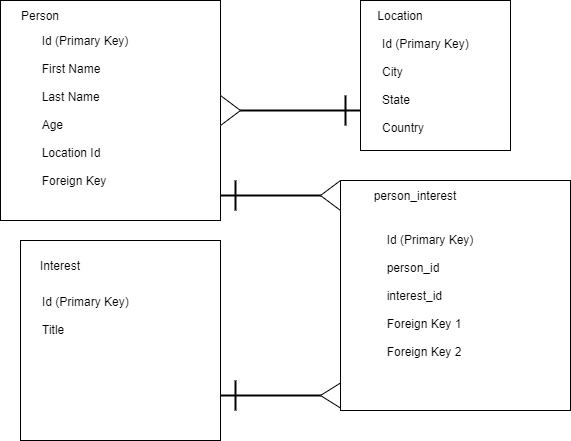

The diagram above was exported from draw.io. Its source (the exported page's mxGraphModel, read from the mxfile embedded in the PNG):
<mxGraphModel dx="1422" dy="705" grid="1" gridSize="10" guides="1" tooltips="1" connect="1" arrows="1" fold="1" page="1" pageScale="1" pageWidth="850" pageHeight="1100" math="0" shadow="0">
  <root>
    <mxCell id="0" />
    <mxCell id="1" parent="0" />
    <mxCell id="331T-V-OR9ljDFCX0ny1-1" value="" style="whiteSpace=wrap;html=1;aspect=fixed;" vertex="1" parent="1">
      <mxGeometry x="70" y="50" width="220" height="220" as="geometry" />
    </mxCell>
    <mxCell id="331T-V-OR9ljDFCX0ny1-2" value="" style="whiteSpace=wrap;html=1;aspect=fixed;" vertex="1" parent="1">
      <mxGeometry x="430" y="50" width="150" height="150" as="geometry" />
    </mxCell>
    <mxCell id="331T-V-OR9ljDFCX0ny1-3" value="" style="whiteSpace=wrap;html=1;aspect=fixed;" vertex="1" parent="1">
      <mxGeometry x="90" y="290" width="200" height="200" as="geometry" />
    </mxCell>
    <mxCell id="331T-V-OR9ljDFCX0ny1-4" value="Person" style="text;html=1;strokeColor=none;fillColor=none;align=center;verticalAlign=middle;whiteSpace=wrap;rounded=0;" vertex="1" parent="1">
      <mxGeometry x="80" y="50" width="60" height="30" as="geometry" />
    </mxCell>
    <mxCell id="331T-V-OR9ljDFCX0ny1-5" value="Location" style="text;html=1;strokeColor=none;fillColor=none;align=center;verticalAlign=middle;whiteSpace=wrap;rounded=0;" vertex="1" parent="1">
      <mxGeometry x="440" y="50" width="60" height="30" as="geometry" />
    </mxCell>
    <mxCell id="331T-V-OR9ljDFCX0ny1-6" value="Interest" style="text;html=1;strokeColor=none;fillColor=none;align=center;verticalAlign=middle;whiteSpace=wrap;rounded=0;" vertex="1" parent="1">
      <mxGeometry x="100" y="300" width="60" height="30" as="geometry" />
    </mxCell>
    <mxCell id="331T-V-OR9ljDFCX0ny1-7" value="&lt;div style=&quot;text-align: left&quot;&gt;&lt;span&gt;Id (Primary Key)&lt;/span&gt;&lt;/div&gt;&lt;div style=&quot;text-align: left&quot;&gt;&lt;span&gt;&lt;br&gt;&lt;/span&gt;&lt;/div&gt;&lt;div style=&quot;text-align: left&quot;&gt;&lt;span&gt;First Name&lt;/span&gt;&lt;/div&gt;&lt;div style=&quot;text-align: left&quot;&gt;&lt;span&gt;&lt;br&gt;&lt;/span&gt;&lt;/div&gt;&lt;div style=&quot;text-align: left&quot;&gt;&lt;span&gt;Last Name&lt;/span&gt;&lt;/div&gt;&lt;div style=&quot;text-align: left&quot;&gt;&lt;span&gt;&lt;br&gt;&lt;/span&gt;&lt;/div&gt;&lt;div style=&quot;text-align: left&quot;&gt;&lt;span&gt;Age&lt;/span&gt;&lt;/div&gt;&lt;div style=&quot;text-align: left&quot;&gt;&lt;span&gt;&lt;br&gt;&lt;/span&gt;&lt;/div&gt;&lt;div style=&quot;text-align: left&quot;&gt;&lt;span&gt;Location Id&lt;/span&gt;&lt;/div&gt;&lt;div style=&quot;text-align: left&quot;&gt;&lt;span&gt;&lt;br&gt;&lt;/span&gt;&lt;/div&gt;&lt;div style=&quot;text-align: left&quot;&gt;&lt;span&gt;Foreign Key&lt;/span&gt;&lt;/div&gt;" style="text;html=1;strokeColor=none;fillColor=none;align=center;verticalAlign=middle;whiteSpace=wrap;rounded=0;" vertex="1" parent="1">
      <mxGeometry x="90" y="85" width="130" height="150" as="geometry" />
    </mxCell>
    <mxCell id="331T-V-OR9ljDFCX0ny1-8" value="Id (Primary Key)&lt;br&gt;&lt;br&gt;City&lt;br&gt;&lt;br&gt;State&lt;br&gt;&lt;br&gt;Country" style="text;html=1;strokeColor=none;fillColor=none;align=left;verticalAlign=middle;whiteSpace=wrap;rounded=0;" vertex="1" parent="1">
      <mxGeometry x="450" y="80" width="130" height="110" as="geometry" />
    </mxCell>
    <mxCell id="331T-V-OR9ljDFCX0ny1-11" value="Id (Primary Key)&lt;br&gt;&lt;br&gt;Title" style="text;html=1;strokeColor=none;fillColor=none;align=left;verticalAlign=middle;whiteSpace=wrap;rounded=0;" vertex="1" parent="1">
      <mxGeometry x="110" y="330" width="120" height="70" as="geometry" />
    </mxCell>
    <mxCell id="331T-V-OR9ljDFCX0ny1-33" style="edgeStyle=orthogonalEdgeStyle;rounded=0;orthogonalLoop=1;jettySize=auto;html=1;exitX=0.5;exitY=0;exitDx=0;exitDy=0;" edge="1" parent="1" source="331T-V-OR9ljDFCX0ny1-20">
      <mxGeometry relative="1" as="geometry">
        <mxPoint x="515" y="250" as="targetPoint" />
      </mxGeometry>
    </mxCell>
    <mxCell id="331T-V-OR9ljDFCX0ny1-20" value="" style="whiteSpace=wrap;html=1;aspect=fixed;align=left;" vertex="1" parent="1">
      <mxGeometry x="410" y="230" width="230" height="230" as="geometry" />
    </mxCell>
    <mxCell id="331T-V-OR9ljDFCX0ny1-21" value="person_interest" style="text;html=1;strokeColor=none;fillColor=none;align=center;verticalAlign=middle;whiteSpace=wrap;rounded=0;" vertex="1" parent="1">
      <mxGeometry x="420" y="230" width="130" height="30" as="geometry" />
    </mxCell>
    <mxCell id="331T-V-OR9ljDFCX0ny1-22" value="&lt;div style=&quot;text-align: left&quot;&gt;Id (Primary Key)&lt;/div&gt;&lt;div style=&quot;text-align: left&quot;&gt;&lt;span&gt;&lt;br&gt;&lt;/span&gt;&lt;/div&gt;&lt;div style=&quot;text-align: left&quot;&gt;&lt;span&gt;person_id&lt;/span&gt;&lt;/div&gt;&lt;br&gt;&lt;div style=&quot;text-align: left&quot;&gt;&lt;span&gt;interest_id&lt;/span&gt;&lt;/div&gt;&lt;br&gt;&lt;div style=&quot;text-align: left&quot;&gt;&lt;span&gt;Foreign Key 1&lt;/span&gt;&lt;/div&gt;&lt;div style=&quot;text-align: left&quot;&gt;&lt;span&gt;&lt;br&gt;&lt;/span&gt;&lt;/div&gt;&lt;div style=&quot;text-align: left&quot;&gt;&lt;span&gt;Foreign Key 2&lt;/span&gt;&lt;/div&gt;" style="text;html=1;strokeColor=none;fillColor=none;align=center;verticalAlign=middle;whiteSpace=wrap;rounded=0;" vertex="1" parent="1">
      <mxGeometry x="420" y="280" width="160" height="130" as="geometry" />
    </mxCell>
    <mxCell id="331T-V-OR9ljDFCX0ny1-31" value="" style="line;strokeWidth=2;html=1;align=left;" vertex="1" parent="1">
      <mxGeometry x="290" y="440" width="120" height="10" as="geometry" />
    </mxCell>
    <mxCell id="331T-V-OR9ljDFCX0ny1-32" value="" style="line;strokeWidth=2;html=1;align=left;" vertex="1" parent="1">
      <mxGeometry x="290" y="155" width="140" height="10" as="geometry" />
    </mxCell>
    <mxCell id="331T-V-OR9ljDFCX0ny1-34" value="" style="line;strokeWidth=2;html=1;align=left;" vertex="1" parent="1">
      <mxGeometry x="290" y="240" width="120" height="10" as="geometry" />
    </mxCell>
    <mxCell id="331T-V-OR9ljDFCX0ny1-35" value="" style="line;strokeWidth=2;direction=south;html=1;align=left;" vertex="1" parent="1">
      <mxGeometry x="410" y="145" width="10" height="30" as="geometry" />
    </mxCell>
    <mxCell id="331T-V-OR9ljDFCX0ny1-36" value="" style="line;strokeWidth=2;direction=south;html=1;align=left;" vertex="1" parent="1">
      <mxGeometry x="300" y="230" width="10" height="30" as="geometry" />
    </mxCell>
    <mxCell id="331T-V-OR9ljDFCX0ny1-37" value="" style="line;strokeWidth=2;direction=south;html=1;align=left;" vertex="1" parent="1">
      <mxGeometry x="300" y="430" width="10" height="30" as="geometry" />
    </mxCell>
    <mxCell id="331T-V-OR9ljDFCX0ny1-38" value="" style="triangle;whiteSpace=wrap;html=1;align=left;" vertex="1" parent="1">
      <mxGeometry x="290" y="145" width="20" height="30" as="geometry" />
    </mxCell>
    <mxCell id="331T-V-OR9ljDFCX0ny1-39" value="" style="triangle;whiteSpace=wrap;html=1;align=left;rotation=-180;" vertex="1" parent="1">
      <mxGeometry x="390" y="230" width="20" height="30" as="geometry" />
    </mxCell>
    <mxCell id="331T-V-OR9ljDFCX0ny1-40" value="" style="triangle;whiteSpace=wrap;html=1;align=left;rotation=-180;" vertex="1" parent="1">
      <mxGeometry x="390" y="432.5" width="20" height="25" as="geometry" />
    </mxCell>
  </root>
</mxGraphModel>